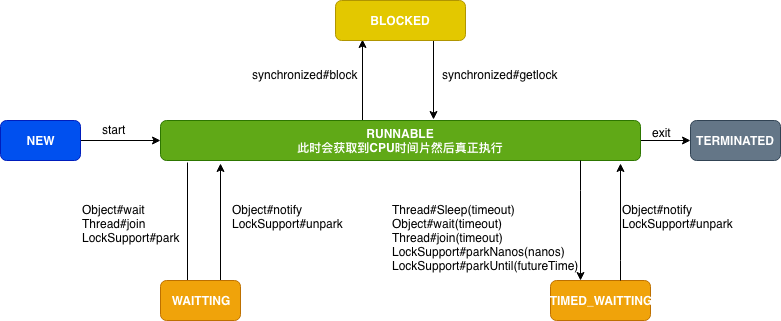

The diagram above was exported from draw.io. Its source (the exported page's mxGraphModel, read from the mxfile embedded in the PNG):
<mxGraphModel dx="539" dy="546" grid="1" gridSize="10" guides="1" tooltips="1" connect="1" arrows="1" fold="1" page="1" pageScale="1" pageWidth="827" pageHeight="1169" math="0" shadow="0">
  <root>
    <mxCell id="ltcZF3u2_EvnNjg1tiwj-0" />
    <mxCell id="ltcZF3u2_EvnNjg1tiwj-1" parent="ltcZF3u2_EvnNjg1tiwj-0" />
    <mxCell id="ltcZF3u2_EvnNjg1tiwj-4" value="" style="edgeStyle=orthogonalEdgeStyle;rounded=0;orthogonalLoop=1;jettySize=auto;html=1;" edge="1" parent="ltcZF3u2_EvnNjg1tiwj-1" source="ltcZF3u2_EvnNjg1tiwj-2" target="ltcZF3u2_EvnNjg1tiwj-3">
      <mxGeometry relative="1" as="geometry" />
    </mxCell>
    <mxCell id="ltcZF3u2_EvnNjg1tiwj-2" value="NEW" style="rounded=1;whiteSpace=wrap;html=1;fontStyle=1;fillColor=#0050ef;strokeColor=#001DBC;fontColor=#ffffff;" vertex="1" parent="ltcZF3u2_EvnNjg1tiwj-1">
      <mxGeometry x="40" y="160" width="80" height="40" as="geometry" />
    </mxCell>
    <mxCell id="ltcZF3u2_EvnNjg1tiwj-6" value="" style="edgeStyle=orthogonalEdgeStyle;rounded=0;orthogonalLoop=1;jettySize=auto;html=1;" edge="1" parent="ltcZF3u2_EvnNjg1tiwj-1">
      <mxGeometry relative="1" as="geometry">
        <mxPoint x="227" y="202" as="sourcePoint" />
        <mxPoint x="227" y="339" as="targetPoint" />
      </mxGeometry>
    </mxCell>
    <mxCell id="ltcZF3u2_EvnNjg1tiwj-13" value="" style="edgeStyle=orthogonalEdgeStyle;rounded=0;orthogonalLoop=1;jettySize=auto;html=1;" edge="1" parent="ltcZF3u2_EvnNjg1tiwj-1" source="ltcZF3u2_EvnNjg1tiwj-3" target="ltcZF3u2_EvnNjg1tiwj-12">
      <mxGeometry relative="1" as="geometry" />
    </mxCell>
    <mxCell id="ltcZF3u2_EvnNjg1tiwj-21" value="" style="edgeStyle=orthogonalEdgeStyle;rounded=0;orthogonalLoop=1;jettySize=auto;html=1;entryX=0.208;entryY=0.975;entryDx=0;entryDy=0;exitX=0.5;exitY=0;exitDx=0;exitDy=0;entryPerimeter=0;" edge="1" parent="ltcZF3u2_EvnNjg1tiwj-1" target="ltcZF3u2_EvnNjg1tiwj-20">
      <mxGeometry relative="1" as="geometry">
        <mxPoint x="402" y="160" as="sourcePoint" />
      </mxGeometry>
    </mxCell>
    <mxCell id="ltcZF3u2_EvnNjg1tiwj-3" value="RUNNABLE&lt;br&gt;此时会获取到CPU时间片然后真正执行&lt;br&gt;" style="rounded=1;whiteSpace=wrap;html=1;fontStyle=1;fillColor=#60a917;strokeColor=#2D7600;fontColor=#ffffff;" vertex="1" parent="ltcZF3u2_EvnNjg1tiwj-1">
      <mxGeometry x="200" y="160" width="480" height="40" as="geometry" />
    </mxCell>
    <mxCell id="ltcZF3u2_EvnNjg1tiwj-22" value="" style="edgeStyle=orthogonalEdgeStyle;rounded=0;orthogonalLoop=1;jettySize=auto;html=1;exitX=0.75;exitY=1;exitDx=0;exitDy=0;" edge="1" parent="ltcZF3u2_EvnNjg1tiwj-1" source="ltcZF3u2_EvnNjg1tiwj-20">
      <mxGeometry relative="1" as="geometry">
        <mxPoint x="473" y="159" as="targetPoint" />
      </mxGeometry>
    </mxCell>
    <mxCell id="ltcZF3u2_EvnNjg1tiwj-20" value="BLOCKED" style="rounded=1;whiteSpace=wrap;html=1;fontStyle=1;fillColor=#e3c800;strokeColor=#B09500;fontColor=#ffffff;" vertex="1" parent="ltcZF3u2_EvnNjg1tiwj-1">
      <mxGeometry x="375" y="40" width="130" height="40" as="geometry" />
    </mxCell>
    <mxCell id="ltcZF3u2_EvnNjg1tiwj-12" value="&lt;strong&gt;&lt;span&gt;TERMINATED&lt;/span&gt;&lt;/strong&gt;" style="rounded=1;whiteSpace=wrap;html=1;fillColor=#647687;strokeColor=#314354;fontColor=#ffffff;" vertex="1" parent="ltcZF3u2_EvnNjg1tiwj-1">
      <mxGeometry x="730" y="160" width="90" height="40" as="geometry" />
    </mxCell>
    <mxCell id="ltcZF3u2_EvnNjg1tiwj-9" value="" style="edgeStyle=orthogonalEdgeStyle;rounded=0;orthogonalLoop=1;jettySize=auto;html=1;exitX=0.75;exitY=0;exitDx=0;exitDy=0;" edge="1" parent="ltcZF3u2_EvnNjg1tiwj-1" source="ltcZF3u2_EvnNjg1tiwj-5">
      <mxGeometry relative="1" as="geometry">
        <mxPoint x="260" y="203" as="targetPoint" />
        <Array as="points" />
      </mxGeometry>
    </mxCell>
    <mxCell id="ltcZF3u2_EvnNjg1tiwj-5" value="WAITTING&lt;br&gt;" style="rounded=1;whiteSpace=wrap;html=1;fontStyle=1;fillColor=#f0a30a;strokeColor=#BD7000;fontColor=#ffffff;" vertex="1" parent="ltcZF3u2_EvnNjg1tiwj-1">
      <mxGeometry x="200" y="320" width="80" height="40" as="geometry" />
    </mxCell>
    <mxCell id="ltcZF3u2_EvnNjg1tiwj-10" value="Object#wait&lt;br&gt;Thread#join&lt;br&gt;LockSupport#park&lt;br&gt;&lt;br&gt;" style="text;html=1;resizable=0;points=[];autosize=1;align=left;verticalAlign=top;spacingTop=-4;" vertex="1" parent="ltcZF3u2_EvnNjg1tiwj-1">
      <mxGeometry x="120" y="240" width="110" height="60" as="geometry" />
    </mxCell>
    <mxCell id="ltcZF3u2_EvnNjg1tiwj-11" value="Object#notify&lt;br&gt;LockSupport#unpark&lt;br&gt;" style="text;html=1;resizable=0;points=[];autosize=1;align=left;verticalAlign=top;spacingTop=-4;" vertex="1" parent="ltcZF3u2_EvnNjg1tiwj-1">
      <mxGeometry x="270" y="240" width="130" height="30" as="geometry" />
    </mxCell>
    <mxCell id="ltcZF3u2_EvnNjg1tiwj-14" value="TIMED_WAITTING&lt;br&gt;" style="rounded=1;whiteSpace=wrap;html=1;fontStyle=1;fillColor=#f0a30a;strokeColor=#BD7000;fontColor=#ffffff;" vertex="1" parent="ltcZF3u2_EvnNjg1tiwj-1">
      <mxGeometry x="590" y="320" width="100" height="40" as="geometry" />
    </mxCell>
    <mxCell id="ltcZF3u2_EvnNjg1tiwj-15" value="" style="edgeStyle=orthogonalEdgeStyle;rounded=0;orthogonalLoop=1;jettySize=auto;html=1;exitX=0.054;exitY=1;exitDx=0;exitDy=0;exitPerimeter=0;" edge="1" parent="ltcZF3u2_EvnNjg1tiwj-1">
      <mxGeometry relative="1" as="geometry">
        <mxPoint x="619.5" y="200" as="sourcePoint" />
        <mxPoint x="620" y="320" as="targetPoint" />
        <Array as="points">
          <mxPoint x="620" y="230" />
          <mxPoint x="620" y="230" />
        </Array>
      </mxGeometry>
    </mxCell>
    <mxCell id="ltcZF3u2_EvnNjg1tiwj-16" value="" style="edgeStyle=orthogonalEdgeStyle;rounded=0;orthogonalLoop=1;jettySize=auto;html=1;" edge="1" parent="ltcZF3u2_EvnNjg1tiwj-1">
      <mxGeometry relative="1" as="geometry">
        <mxPoint x="660" y="320" as="sourcePoint" />
        <mxPoint x="659.5" y="203" as="targetPoint" />
        <Array as="points">
          <mxPoint x="660" y="300" />
          <mxPoint x="660" y="300" />
        </Array>
      </mxGeometry>
    </mxCell>
    <mxCell id="ltcZF3u2_EvnNjg1tiwj-17" value="Thread#Sleep(timeout)&lt;br&gt;Object#wait(&lt;span&gt;timeout&lt;/span&gt;)&lt;br&gt;Thread#join(timeout)&lt;br&gt;LockSupport#parkNanos(nanos)&lt;br&gt;LockSupport#parkUntil(futureTime)&lt;br&gt;" style="text;html=1;resizable=0;points=[];autosize=1;align=left;verticalAlign=top;spacingTop=-4;" vertex="1" parent="ltcZF3u2_EvnNjg1tiwj-1">
      <mxGeometry x="430" y="240" width="200" height="70" as="geometry" />
    </mxCell>
    <mxCell id="ltcZF3u2_EvnNjg1tiwj-19" value="Object#notify&lt;br&gt;LockSupport#unpark&lt;br&gt;" style="text;html=1;resizable=0;points=[];autosize=1;align=left;verticalAlign=top;spacingTop=-4;" vertex="1" parent="ltcZF3u2_EvnNjg1tiwj-1">
      <mxGeometry x="660" y="240" width="130" height="30" as="geometry" />
    </mxCell>
    <mxCell id="ltcZF3u2_EvnNjg1tiwj-23" value="synchronized#block" style="text;html=1;resizable=0;points=[];autosize=1;align=left;verticalAlign=top;spacingTop=-4;" vertex="1" parent="ltcZF3u2_EvnNjg1tiwj-1">
      <mxGeometry x="290" y="105" width="120" height="20" as="geometry" />
    </mxCell>
    <mxCell id="ltcZF3u2_EvnNjg1tiwj-24" value="synchronized#getlock" style="text;html=1;resizable=0;points=[];autosize=1;align=left;verticalAlign=top;spacingTop=-4;" vertex="1" parent="ltcZF3u2_EvnNjg1tiwj-1">
      <mxGeometry x="480" y="105" width="130" height="20" as="geometry" />
    </mxCell>
    <mxCell id="geuYJGAxp1ekK9iBros8-0" value="exit" style="text;html=1;resizable=0;points=[];autosize=1;align=left;verticalAlign=top;spacingTop=-4;" vertex="1" parent="ltcZF3u2_EvnNjg1tiwj-1">
      <mxGeometry x="690" y="163" width="30" height="20" as="geometry" />
    </mxCell>
    <mxCell id="geuYJGAxp1ekK9iBros8-1" value="start" style="text;html=1;resizable=0;points=[];autosize=1;align=left;verticalAlign=top;spacingTop=-4;" vertex="1" parent="ltcZF3u2_EvnNjg1tiwj-1">
      <mxGeometry x="140" y="160" width="40" height="20" as="geometry" />
    </mxCell>
  </root>
</mxGraphModel>